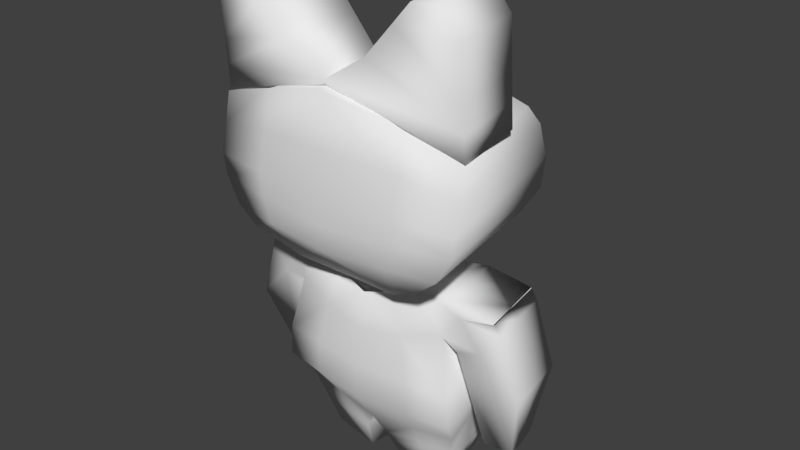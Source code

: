 # Source: Rover.blend  (saved by Blender 2.79.0; exported with 4.5.12 LTS)
import bpy
from mathutils import Matrix  # noqa: F401  (used for matrix-valued properties, if any)

bpy.ops.wm.read_factory_settings(use_empty=True)
scene = bpy.context.scene
scene.name = 'Scene'

# ---- collections
col_collection_1 = bpy.data.collections.new('Collection 1'); scene.collection.children.link(col_collection_1)

# ---- world
world_world = bpy.data.worlds.new('World'); scene.world = world_world
world_world.color = (0.05088, 0.05088, 0.05088)
world_world.use_sun_shadow = False
world_world.sun_shadow_jitter_overblur = 0.0
world_world.cycles.sampling_method = 'MANUAL'

# ---- meshes
me_catmesh = bpy.data.meshes.new('CatMesh')
me_catmesh.from_pydata([(0.3464, 0.3573, 1.074), (0.4842, 0.7836, 1.029), (0.2692, 0.3438, 0.4956), (0.3788, 0.8095, 0.5797), (0.0, 0.2221, 0.5479), (0.0, 0.9044, 0.635), (0.0, 0.2219, 0.9562), (0.0, 0.9283, 1.114), (0.3492, 0.5738, 0.4104), (0.479, 0.5835, 1.078), (0.0, 0.578, 1.143), (0.0, 0.5782, 0.3721), (0.298, 0.3791, 0.4637), (0.4159, 0.4138, 1.078), (0.0, 0.4071, 1.134), (0.0, 0.3496, 0.4254), (0.3351, 0.4582, 0.4088), (0.4696, 0.506, 1.074), (0.0, 0.4926, 1.139), (0.0, 0.4434, 0.3676), (0.2046, 0.8614, 0.5855), (0.1986, 0.2661, 1.015), (0.1227, 0.2676, 0.5219), (0.2746, 0.8558, 1.045), (0.2718, 0.5808, 1.11), (0.1604, 0.5724, 0.3404), (0.1361, 0.3607, 0.3986), (0.2391, 0.4105, 1.106), (0.1523, 0.4459, 0.3396), (0.2665, 0.4993, 1.106), (0.3679, 0.7199, 0.4864), (0.4816, 0.6836, 1.053), (0.0, 0.7519, 1.142), (0.0, 0.7725, 0.4585), (0.2732, 0.7183, 1.077), (0.1781, 0.7502, 0.4321), (0.0, 0.9309, 1.08), (0.311, 1.231, 1.073), (0.0, 0.9318, 0.8212), (0.2838, 1.248, 0.8078), (0.4738, 0.7901, 1.028), (0.4057, 1.236, 1.063), (0.4467, 0.8073, 0.7626), (0.3786, 1.253, 0.7985), (0.2505, 1.161, 1.075), (0.2234, 1.179, 0.8095), (0.4407, 1.161, 0.7862), (0.4679, 1.144, 1.051), (0.1228, 1.063, 0.8123), (0.4437, 0.9838, 0.7744), (0.4708, 0.9667, 1.039), (0.1499, 1.046, 1.077), (0.02804, 0.9659, 0.8227), (0.4452, 0.8956, 0.7685), (0.4723, 0.8784, 1.034), (0.0, 0.9487, 1.089), (0.1625, 0.2137, 0.907), (0.1604, 0.2593, 0.8929), (0.123, 0.2137, 0.6429), (0.1209, 0.2594, 0.6289), (0.0, 0.1647, 0.6635), (0.0, 0.2196, 0.6494), (0.0, 0.1647, 0.9276), (0.0, 0.2196, 0.9135), (0.5702, -0.08147, 0.8417), (0.4822, 0.1936, 0.8633), (0.5308, -0.08145, 0.5776), (0.4427, 0.1936, 0.5993), (0.3744, -0.3655, 0.6292), (0.1876, 0.2363, 0.6634), (0.3949, -0.3632, 0.7668), (0.2222, 0.2363, 0.8944), (0.284, 0.2312, 0.6187), (0.4993, -0.3606, 0.7512), (0.4787, -0.3629, 0.6136), (0.3234, 0.2312, 0.8827), (0.4601, 0.1529, 0.5882), (0.4996, 0.1529, 0.8522), (0.3506, 0.04429, 0.8745), (0.3111, 0.0443, 0.6105), (0.432, 0.06431, 0.8623), (0.3925, 0.06432, 0.5983), (0.4398, 0.1956, 0.5954), (0.4792, 0.1956, 0.8594), (0.3049, 0.09615, 0.8981), (0.2681, 0.09463, 0.6517), (0.3565, 0.1722, 0.8736), (0.317, 0.1722, 0.6096), (0.5505, -0.08146, 0.7096), (0.4625, 0.1936, 0.7313), (0.2024, 0.2363, 0.7624), (0.3858, -0.3725, 0.7061), (0.3037, 0.2312, 0.7507), (0.4902, -0.3699, 0.6904), (0.4799, 0.1529, 0.7202), (0.4595, 0.1956, 0.7274), (0.2748, -0.3007, 0.5444), (0.3206, -0.334, 0.8509), (0.0, -0.09886, 0.9763), (0.0, -0.1008, 0.4355), (0.1571, 0.2254, 0.6348), (0.3499, -0.1085, 0.9288), (0.2783, -0.1185, 0.4503), (0.0, -0.324, 0.5893), (0.0, -0.3573, 0.8958), (0.0, 0.1569, 0.4978), (0.0, 0.165, 0.9247), (0.2218, 0.07846, 0.4587), (0.0, 0.03325, 0.9553), (0.0, 0.03517, 0.4355), (0.287, -0.238, 0.449), (0.0, -0.2449, 0.4977), (0.3585, -0.2281, 0.9275), (0.0, -0.2348, 0.9763), (0.2295, -0.5662, 0.5984), (0.2568, -0.567, 0.7809), (0.04933, -0.5755, 0.6254), (0.07661, -0.5763, 0.8078), (0.05025, -0.4668, 0.8516), (0.2887, -0.4505, 0.8159), (0.2482, -0.4973, 0.545), (0.009745, -0.5136, 0.5806), (0.3, -0.4093, 0.8283), (0.2621, -0.4278, 0.5746), (0.003007, -0.4465, 0.6134), (0.04093, -0.428, 0.867), (0.1929, -0.1037, 0.9523), (0.1167, -0.1096, 0.4426), (0.1264, -0.3123, 0.5666), (0.1723, -0.3456, 0.8731), (0.06056, 0.1912, 0.5661), (0.1122, 0.1952, 0.9115), (0.1615, 0.05891, 0.9354), (0.08846, 0.05684, 0.4468), (0.1257, -0.2414, 0.4731), (0.1972, -0.2314, 0.9516), (0.1394, -0.5708, 0.6119), (0.1667, -0.5716, 0.7944), (0.129, -0.5055, 0.5628), (0.1695, -0.4586, 0.8337), (0.1705, -0.4187, 0.8477), (0.1325, -0.4372, 0.594), (0.2977, -0.3173, 0.6977), (0.3141, -0.1135, 0.6895), (0.0, 0.1609, 0.7112), (0.3227, -0.233, 0.6882), (0.2432, -0.5666, 0.6897), (0.06297, -0.5759, 0.7166), (0.2685, -0.4739, 0.6804), (0.281, -0.4185, 0.7015), (0.1531, -0.5712, 0.7031), (0.08638, 0.1932, 0.7388), (0.05615, -0.5757, 0.671), (0.2583, -0.4856, 0.6127), (0.2716, -0.4232, 0.6381), (0.1463, -0.571, 0.6575), (0.2863, -0.309, 0.621), (0.2962, -0.116, 0.5699), (0.0, 0.1589, 0.6045), (0.2543, 0.08251, 0.5841), (0.3049, -0.2355, 0.5686), (0.2364, -0.5664, 0.6441), (0.07347, 0.1922, 0.6524)], [], [(35, 20, 3, 30), (30, 3, 1, 31), (22, 2, 0, 21), (20, 5, 7, 23), (34, 23, 7, 32), (29, 24, 10, 18), (16, 8, 9, 17), (28, 25, 8, 16), (22, 26, 12, 2), (2, 12, 13, 0), (21, 27, 14, 6), (26, 28, 16, 12), (12, 16, 17, 13), (27, 29, 18, 14), (13, 17, 29, 27), (15, 19, 28, 26), (0, 13, 27, 21), (4, 15, 26, 22), (19, 11, 25, 28), (17, 9, 24, 29), (31, 1, 23, 34), (3, 20, 23, 1), (4, 22, 21, 6), (33, 5, 20, 35), (11, 33, 35, 25), (9, 31, 34, 24), (24, 34, 32, 10), (8, 30, 31, 9), (25, 35, 30, 8), (44, 37, 39, 45), (45, 39, 43, 46), (46, 43, 41, 47), (47, 41, 37, 44), (38, 42, 40, 36), (43, 39, 37, 41), (50, 47, 44, 51), (49, 46, 47, 50), (48, 45, 46, 49), (51, 44, 45, 48), (55, 51, 48, 52), (52, 48, 49, 53), (53, 49, 50, 54), (54, 50, 51, 55), (40, 54, 55, 36), (42, 53, 54, 40), (38, 52, 53, 42), (36, 55, 52, 38), (60, 61, 59, 58), (58, 59, 57, 56), (60, 58, 56, 62), (59, 61, 63, 57), (56, 57, 63, 62), (63, 61, 60, 62), (87, 72, 67, 82), (95, 89, 65, 83), (93, 88, 64, 73), (92, 90, 71, 75), (86, 75, 71, 84), (83, 65, 75, 86), (89, 92, 75, 65), (91, 93, 73, 70), (85, 69, 72, 87), (68, 79, 81, 74), (64, 77, 80, 73), (73, 80, 78, 70), (88, 94, 77, 64), (74, 81, 76, 66), (79, 85, 87, 81), (77, 83, 86, 80), (80, 86, 84, 78), (94, 95, 83, 77), (81, 87, 82, 76), (76, 82, 95, 94), (66, 76, 94, 88), (68, 74, 93, 91), (67, 72, 92, 89), (72, 69, 90, 92), (74, 66, 88, 93), (82, 67, 89, 95), (126, 132, 108, 98), (135, 126, 98, 113), (130, 133, 109, 105), (145, 143, 101, 112), (133, 127, 99, 109), (134, 128, 103, 111), (132, 131, 106, 108), (151, 144, 106, 131), (139, 118, 117, 137), (143, 85, 84, 101), (127, 134, 111, 99), (142, 145, 112, 97), (129, 135, 113, 104), (150, 137, 117, 147), (148, 119, 115, 146), (138, 120, 114, 136), (141, 123, 120, 138), (149, 122, 119, 148), (140, 125, 118, 139), (129, 104, 125, 140), (142, 97, 122, 149), (128, 96, 123, 141), (118, 125, 104, 103, 124, 121, 116, 152, 147, 117), (70, 78, 84, 85, 79, 68), (103, 128, 141, 124), (97, 129, 140, 122), (122, 140, 139, 119), (124, 141, 138, 121), (121, 138, 136, 116), (146, 115, 137, 150), (97, 112, 135, 129), (102, 110, 134, 127), (119, 139, 137, 115), (90, 151, 131, 71), (84, 71, 131, 132), (110, 96, 128, 134), (107, 102, 127, 133), (100, 107, 133, 130), (112, 101, 126, 135), (101, 84, 132, 126), (69, 162, 151, 90), (161, 146, 150, 155), (156, 142, 149, 154), (154, 149, 148, 153), (153, 148, 146, 161), (155, 150, 147, 152), (156, 160, 145, 142), (157, 159, 85, 143), (162, 158, 144, 151), (160, 157, 143, 145), (110, 102, 157, 160), (130, 105, 158, 162), (102, 107, 159, 157), (96, 110, 160, 156), (136, 155, 152, 116), (120, 153, 161, 114), (123, 154, 153, 120), (96, 156, 154, 123), (100, 69, 159, 107), (114, 161, 155, 136), (100, 130, 162, 69), (85, 159, 69)])
me_catmesh.polygons.foreach_set('use_smooth', [True] * 141)
_uv = me_catmesh.uv_layers.new(name='UVMap')
_uv.uv.foreach_set('vector', [0.7869, 0.4535, 0.7766, 0.3981, 0.6796, 0.4246, 0.6899, 0.4661, 0.3062, 0.3112, 0.2679, 0.2605, 0.3016, 0.01723, 0.349, 0.008854, 0.5828, 0.4287, 0.6524, 0.427, 0.6468, 0.6998, 0.5828, 0.6617, 0.1322, 0.3812, 0.03941, 0.3819, 0.0004773, 0.6353, 0.1323, 0.6227, 0.3666, 0.4657, 0.3659, 0.4014, 0.4943, 0.3675, 0.4943, 0.4499, 0.3697, 0.568, 0.3672, 0.5299, 0.4943, 0.5312, 0.4943, 0.5712, 0.4362, 0.3666, 0.3804, 0.3666, 0.3965, 0.0004773, 0.4325, 0.004548, 0.7995, 0.6027, 0.7977, 0.5451, 0.7009, 0.5438, 0.7045, 0.5996, 0.5828, 0.4287, 0.595, 0.3676, 0.6786, 0.3675, 0.6524, 0.427, 0.6524, 0.427, 0.6786, 0.3675, 0.6786, 0.7065, 0.6468, 0.6998, 0.4014, 0.677, 0.3825, 0.6095, 0.4943, 0.6111, 0.4943, 0.6976, 0.8083, 0.6387, 0.7995, 0.6027, 0.7045, 0.5996, 0.7256, 0.6372, 0.4756, 0.3413, 0.4362, 0.3666, 0.4325, 0.004548, 0.4756, 0.005558, 0.3825, 0.6095, 0.3697, 0.568, 0.4943, 0.5712, 0.4943, 0.6111, 0.2999, 0.608, 0.2748, 0.5649, 0.3697, 0.568, 0.3825, 0.6095, 0.8682, 0.6403, 0.8682, 0.6058, 0.7995, 0.6027, 0.8083, 0.6387, 0.3324, 0.6344, 0.2999, 0.608, 0.3825, 0.6095, 0.4014, 0.677, 0.5243, 0.4319, 0.5337, 0.3713, 0.595, 0.3676, 0.5828, 0.4287, 0.8682, 0.6058, 0.8682, 0.5464, 0.7977, 0.5451, 0.7995, 0.6027, 0.2748, 0.5649, 0.2704, 0.5287, 0.3672, 0.5299, 0.3697, 0.568, 0.2692, 0.4819, 0.2679, 0.4351, 0.3659, 0.4014, 0.3666, 0.4657, 0.2302, 0.3824, 0.1322, 0.3812, 0.1323, 0.6227, 0.2302, 0.6302, 0.5243, 0.4319, 0.5828, 0.4287, 0.5828, 0.6617, 0.4952, 0.6205, 0.8682, 0.4389, 0.8682, 0.3675, 0.7766, 0.3981, 0.7869, 0.4535, 0.8682, 0.5464, 0.8682, 0.4389, 0.7869, 0.4535, 0.7977, 0.5451, 0.2704, 0.5287, 0.2692, 0.4819, 0.3666, 0.4657, 0.3672, 0.5299, 0.3672, 0.5299, 0.3666, 0.4657, 0.4943, 0.4499, 0.4943, 0.5312, 0.3804, 0.3666, 0.3062, 0.3112, 0.349, 0.008854, 0.3965, 0.0004773, 0.7977, 0.5451, 0.7869, 0.4535, 0.6899, 0.4661, 0.7009, 0.5438, 0.4269, 0.7034, 0.3946, 0.7063, 0.3946, 0.8304, 0.4269, 0.8275, 0.7325, 0.7108, 0.6936, 0.7293, 0.6796, 0.7714, 0.713, 0.8109, 0.9995, 0.807, 0.9966, 0.8501, 0.8725, 0.8503, 0.8754, 0.8072, 0.7146, 0.1841, 0.6818, 0.144, 0.6966, 0.1022, 0.7357, 0.08439, 0.4993, 0.918, 0.4952, 0.7075, 0.6197, 0.7086, 0.6197, 0.9314, 0.6652, 0.7076, 0.6207, 0.7075, 0.6207, 0.832, 0.6652, 0.8322, 0.7936, 0.209, 0.7146, 0.1841, 0.7357, 0.08439, 0.8008, 0.0547, 0.9995, 0.7239, 0.9995, 0.807, 0.8754, 0.8072, 0.8754, 0.7241, 0.797, 0.6801, 0.7325, 0.7108, 0.713, 0.8109, 0.7924, 0.8345, 0.4807, 0.6986, 0.4269, 0.7034, 0.4269, 0.8275, 0.4807, 0.8227, 0.2507, 0.9346, 0.2507, 0.8644, 0.1262, 0.8677, 0.1277, 0.9122, 0.8527, 0.6496, 0.797, 0.6801, 0.7924, 0.8345, 0.832, 0.8462, 0.9995, 0.6826, 0.9995, 0.7239, 0.8754, 0.7241, 0.8754, 0.6828, 0.833, 0.2214, 0.7936, 0.209, 0.8008, 0.0547, 0.8643, 0.0004773, 0.8723, 0.2339, 0.833, 0.2214, 0.8643, 0.0004773, 0.8723, 0.002846, 0.9995, 0.6412, 0.9995, 0.6826, 0.8754, 0.6828, 0.8754, 0.6415, 0.8715, 0.6412, 0.8527, 0.6496, 0.832, 0.8462, 0.8715, 0.858, 0.4987, 0.9374, 0.4952, 0.9459, 0.6197, 0.9483, 0.6197, 0.9324, 0.6445, 0.8331, 0.6207, 0.8426, 0.6243, 0.902, 0.6445, 0.895, 0.864, 0.3582, 0.8426, 0.3648, 0.8426, 0.2414, 0.864, 0.2348, 0.8915, 0.1465, 0.9498, 0.1455, 0.9498, 0.2703, 0.8733, 0.2686, 0.0004773, 0.867, 0.002825, 0.9242, 0.1252, 0.9399, 0.1252, 0.8644, 0.2557, 0.5914, 0.235, 0.5967, 0.2312, 0.5195, 0.2557, 0.5121, 0.2568, 0.5046, 0.2568, 0.3812, 0.2312, 0.3878, 0.2312, 0.5112, 0.9304, 0.379, 0.937, 0.3481, 0.8713, 0.3869, 0.8724, 0.3856, 0.1529, 0.6385, 0.1549, 0.6374, 0.2173, 0.6362, 0.2153, 0.6374, 0.3349, 0.6986, 0.332, 0.8337, 0.2704, 0.8364, 0.3067, 0.7042, 0.1543, 0.7122, 0.1536, 0.7598, 0.216, 0.7586, 0.2167, 0.711, 0.1004, 0.03045, 0.1158, 0.002879, 0.1631, 0.0004773, 0.1245, 0.06599, 0.4775, 0.8329, 0.4769, 0.8314, 0.4775, 0.9076, 0.4541, 0.8864, 0.1549, 0.6374, 0.1543, 0.7122, 0.2167, 0.711, 0.2173, 0.6362, 0.8979, 0.2822, 0.8979, 0.3315, 0.8692, 0.3315, 0.8692, 0.2822, 0.963, 0.4069, 0.9793, 0.3325, 0.937, 0.3481, 0.9304, 0.379, 0.9793, 0.627, 0.9508, 0.4353, 0.9116, 0.4376, 0.9323, 0.6403, 0.0004773, 0.149, 0.03348, 0.03948, 0.06509, 0.08087, 0.03362, 0.2795, 0.03362, 0.2795, 0.06509, 0.08087, 0.1031, 0.09023, 0.08241, 0.2807, 0.332, 0.8337, 0.332, 0.9433, 0.2704, 0.9461, 0.2704, 0.8364, 0.9323, 0.6403, 0.9116, 0.4376, 0.8692, 0.4075, 0.8701, 0.5219, 0.9508, 0.4353, 0.963, 0.4069, 0.9304, 0.379, 0.9116, 0.4376, 0.03348, 0.03948, 0.043, 0.0195, 0.1004, 0.03045, 0.06509, 0.08087, 0.06509, 0.08087, 0.1004, 0.03045, 0.1245, 0.06599, 0.1031, 0.09023, 0.332, 0.9433, 0.3296, 0.9634, 0.2679, 0.9662, 0.2704, 0.9461, 0.9116, 0.4376, 0.9304, 0.379, 0.8724, 0.3856, 0.8692, 0.4075, 0.3937, 0.9405, 0.3912, 0.9606, 0.3296, 0.9634, 0.332, 0.9433, 0.3937, 0.8309, 0.3937, 0.9405, 0.332, 0.9433, 0.332, 0.8337, 0.9342, 0.2822, 0.9342, 0.3315, 0.8979, 0.3315, 0.8979, 0.2822, 0.09251, 0.6386, 0.09192, 0.7133, 0.1543, 0.7122, 0.1549, 0.6374, 0.09192, 0.7133, 0.1068, 0.7607, 0.1536, 0.7598, 0.1543, 0.7122, 0.371, 0.7002, 0.3937, 0.8309, 0.332, 0.8337, 0.3349, 0.6986, 0.09052, 0.6397, 0.09251, 0.6386, 0.1549, 0.6374, 0.1529, 0.6385, 0.1768, 0.1594, 0.1915, 0.0834, 0.267, 0.09539, 0.267, 0.1571, 0.1748, 0.2191, 0.1768, 0.1594, 0.267, 0.1571, 0.267, 0.2207, 0.2608, 0.8457, 0.2608, 0.7816, 0.2182, 0.7801, 0.2298, 0.8358, 0.5787, 0.1602, 0.5999, 0.2119, 0.4977, 0.2575, 0.4766, 0.2058, 0.6882, 0.9036, 0.7663, 0.915, 0.7608, 0.8605, 0.6973, 0.862, 0.2182, 0.7124, 0.2614, 0.7191, 0.2623, 0.7792, 0.2201, 0.7723, 0.1915, 0.0834, 0.2145, 0.01971, 0.267, 0.03383, 0.267, 0.09539, 0.1357, 0.8122, 0.1177, 0.8505, 0.2166, 0.8634, 0.2173, 0.8106, 0.1878, 0.3253, 0.2435, 0.3291, 0.2312, 0.3802, 0.1891, 0.3781, 0.5999, 0.2119, 0.654, 0.2947, 0.5481, 0.3401, 0.4977, 0.2575, 0.7663, 0.915, 0.8279, 0.9177, 0.8282, 0.8589, 0.7608, 0.8605, 0.5594, 0.1256, 0.5787, 0.1602, 0.4766, 0.2058, 0.4903, 0.1463, 0.1865, 0.2725, 0.1748, 0.2191, 0.267, 0.2207, 0.267, 0.2779, 0.8722, 0.9015, 0.9153, 0.9015, 0.9153, 0.9441, 0.8722, 0.9441, 0.5383, 0.0551, 0.4843, 0.08979, 0.4782, 0.03327, 0.5175, 0.01688, 0.7739, 0.2922, 0.773, 0.348, 0.8046, 0.3377, 0.8046, 0.2955, 0.7421, 0.2955, 0.7408, 0.3562, 0.773, 0.348, 0.7739, 0.2922, 0.5393, 0.08276, 0.4864, 0.1098, 0.4843, 0.08979, 0.5383, 0.0551, 0.1873, 0.3066, 0.2479, 0.311, 0.2435, 0.3291, 0.1878, 0.3253, 0.1865, 0.2725, 0.267, 0.2779, 0.2479, 0.311, 0.1873, 0.3066, 0.5594, 0.1256, 0.4903, 0.1463, 0.4864, 0.1098, 0.5393, 0.08276, 0.6837, 0.2957, 0.6818, 0.3652, 0.7408, 0.3562, 0.7421, 0.2955, 0.9352, 0.1296, 0.954, 0.1348, 0.9883, 0.1446, 0.9883, 0.0004773, 0.9326, 0.01786, 0.8997, 0.006037, 0.8733, 0.02996, 0.8755, 0.05116, 0.8777, 0.07236, 0.8821, 0.1148, 0.5212, 0.1185, 0.5489, 0.3135, 0.5481, 0.3401, 0.654, 0.2947, 0.6626, 0.2656, 0.5801, 0.09248, 0.6861, 0.2364, 0.6837, 0.2957, 0.7421, 0.2955, 0.7433, 0.2348, 0.1171, 0.267, 0.1865, 0.2725, 0.1873, 0.3066, 0.1268, 0.3022, 0.1268, 0.3022, 0.1873, 0.3066, 0.1878, 0.3253, 0.132, 0.3215, 0.7433, 0.2348, 0.7421, 0.2955, 0.7739, 0.2922, 0.7748, 0.2363, 0.7748, 0.2363, 0.7739, 0.2922, 0.8046, 0.2955, 0.8046, 0.2533, 0.8722, 0.8589, 0.9153, 0.8589, 0.9153, 0.9015, 0.8722, 0.9015, 0.1171, 0.267, 0.09943, 0.2175, 0.1748, 0.2191, 0.1865, 0.2725, 0.7722, 0.9904, 0.8282, 0.9931, 0.8279, 0.9177, 0.7663, 0.915, 0.132, 0.3215, 0.1878, 0.3253, 0.1891, 0.3781, 0.147, 0.3759, 0.1536, 0.7598, 0.1357, 0.8122, 0.2173, 0.8106, 0.216, 0.7586, 0.1245, 0.06599, 0.1631, 0.0004773, 0.2145, 0.01971, 0.1915, 0.0834, 0.2192, 0.6362, 0.2623, 0.649, 0.2614, 0.7191, 0.2182, 0.7124, 0.6796, 0.9662, 0.7722, 0.9904, 0.7663, 0.915, 0.6882, 0.9036, 0.09175, 0.7731, 0.01403, 0.7325, 0.0004773, 0.7936, 0.05405, 0.8137, 0.09943, 0.2175, 0.1035, 0.1617, 0.1768, 0.1594, 0.1748, 0.2191, 0.1035, 0.1617, 0.1245, 0.06599, 0.1915, 0.0834, 0.1768, 0.1594, 0.1068, 0.7607, 0.09485, 0.8129, 0.1357, 0.8122, 0.1536, 0.7598, 0.8507, 0.8589, 0.8722, 0.8589, 0.8722, 0.9015, 0.8507, 0.9015, 0.5939, 0.1153, 0.5594, 0.1256, 0.5393, 0.08276, 0.5658, 0.06926, 0.5658, 0.06926, 0.5393, 0.08276, 0.5383, 0.0551, 0.5654, 0.03776, 0.5654, 0.03776, 0.5383, 0.0551, 0.5175, 0.01688, 0.5372, 0.008676, 0.8507, 0.9015, 0.8722, 0.9015, 0.8722, 0.9441, 0.8507, 0.9441, 0.5939, 0.1153, 0.6298, 0.1374, 0.5787, 0.1602, 0.5594, 0.1256, 0.6509, 0.1891, 0.6809, 0.2772, 0.654, 0.2947, 0.5999, 0.2119, 0.09485, 0.8129, 0.06822, 0.8441, 0.1177, 0.8505, 0.1357, 0.8122, 0.6298, 0.1374, 0.6509, 0.1891, 0.5999, 0.2119, 0.5787, 0.1602, 0.4513, 0.8314, 0.4531, 0.8872, 0.3973, 0.8908, 0.3955, 0.8349, 0.05405, 0.8137, 0.01876, 0.8376, 0.06822, 0.8441, 0.09485, 0.8129, 0.4531, 0.8872, 0.4531, 0.9793, 0.3946, 0.9837, 0.3973, 0.8908, 0.6284, 0.105, 0.6809, 0.1146, 0.6298, 0.1374, 0.5939, 0.1153, 0.8291, 0.9015, 0.8507, 0.9015, 0.8507, 0.9441, 0.8291, 0.9441, 0.5924, 0.02041, 0.5654, 0.03776, 0.5372, 0.008676, 0.5569, 0.0004773, 0.5923, 0.05575, 0.5658, 0.06926, 0.5654, 0.03776, 0.5924, 0.02041, 0.6284, 0.105, 0.5939, 0.1153, 0.5658, 0.06926, 0.5923, 0.05575, 0.8417, 0.342, 0.8371, 0.3555, 0.8056, 0.281, 0.8417, 0.2348, 0.8291, 0.8589, 0.8507, 0.8589, 0.8507, 0.9015, 0.8291, 0.9015, 0.09175, 0.7731, 0.05405, 0.8137, 0.09485, 0.8129, 0.1068, 0.7607, 0.654, 0.2947, 0.6809, 0.2772, 0.6747, 0.3579])
me_catmesh.materials.append(None)
me_catmesh.use_remesh_preserve_volume = False
me_catmesh.use_remesh_preserve_attributes = False
me_catmesh.use_mirror_vertex_groups = False
me_catmesh.update()
arm_armature = bpy.data.armatures.new('Armature')  # bones are not reproduced

# ---- objects
ob_bones = bpy.data.objects.new('Bones', arm_armature)
ob_mesh = bpy.data.objects.new('Mesh', me_catmesh)

# ---- transforms, parenting, visibility, modifiers, constraints
ob_bones.location = (0.005636, 0.0986, 0.2465)
ob_bones.show_in_front = True
ob_bones.lineart.crease_threshold = 0.0
ob_mesh.parent = ob_bones
ob_mesh.matrix_parent_inverse = Matrix(((1.0, 0.0, 0.0, -0.002493), (0.0, 1.0, 0.0, 0.7121), (0.0, 0.0, 1.0, 0.2762), (0.0, 0.0, 0.0, 1.0)))
ob_mesh.location = (0.0, 0.0, 0.0)
ob_mesh.rotation_euler = (1.571, -0.0, 0.0)
ob_mesh.lineart.crease_threshold = 0.0
_vg = ob_mesh.vertex_groups.new(name='Hips')
for _i, _w in zip([96, 98, 99, 103, 104, 108, 109, 111, 113, 117, 118, 121, 124, 125, 126, 127, 128, 129, 134, 135, 139, 140, 141], [0.003491, 0.07163, 0.06425, 0.5285, 0.4598, 0.0123, 0.003413, 0.2104, 0.17, 0.0166, 0.1824, 0.06426, 0.1419, 0.3045, 0.006817, 0.02816, 0.1078, 0.06467, 0.0698, 0.04071, 0.02102, 0.04803, 0.01598]): _vg.add([_i], _w, 'REPLACE')
_vg = ob_mesh.vertex_groups.new(name='Spine')
for _i, _w in zip([71, 84, 96, 97, 98, 99, 100, 101, 102, 103, 104, 105, 106, 107, 108, 109, 110, 111, 112, 113, 118, 123, 124, 125, 126, 127, 128, 129, 130, 131, 132, 133, 134, 135, 142, 143, 145, 151, 156, 157, 158, 159, 160, 162], [0.01061, 0.03351, 0.1185, 0.03396, 0.523, 0.6513, 0.06901, 0.1556, 0.4793, 0.1019, 0.114, 0.4967, 0.1759, 0.3898, 0.4496, 0.6282, 0.2952, 0.4766, 0.09565, 0.4265, 0.01189, 0.001491, 0.008027, 0.05441, 0.3598, 0.6328, 0.1334, 0.05161, 0.3202, 0.08723, 0.1722, 0.6021, 0.4783, 0.1764, 0.003549, 0.1218, 0.06223, 0.02961, 0.05923, 0.3532, 0.3348, 0.1666, 0.1639, 0.1435]): _vg.add([_i], _w, 'REPLACE')
_vg = ob_mesh.vertex_groups.new(name='Chest')
for _i, _w in zip([69, 71, 90, 98, 99, 100, 105, 106, 107, 108, 109, 130, 131, 132, 133, 144, 151, 158, 162], [0.01494, 0.03732, 0.01879, 0.04981, 0.001127, 0.07293, 0.1231, 0.3381, 0.01762, 0.1161, 0.05997, 0.1719, 0.138, 0.05486, 0.05627, 0.9999, 0.301, 0.3165, 0.3161]): _vg.add([_i], _w, 'REPLACE')
_vg = ob_mesh.vertex_groups.new(name='Neck')
for _i, _w in zip([56, 57, 58, 59, 60, 61, 62, 63], [0.3025, 0.3312, 0.4075, 0.5029, 0.9443, 0.9096, 0.3542, 0.407]): _vg.add([_i], _w, 'REPLACE')
_vg = ob_mesh.vertex_groups.new(name='Head')
for _i, _w in zip([0, 1, 2, 3, 4, 5, 6, 7, 8, 9, 10, 11, 12, 13, 14, 15, 16, 17, 18, 19, 20, 21, 22, 23, 24, 25, 26, 27, 28, 29, 30, 31, 32, 33, 34, 35, 36, 37, 38, 39, 40, 41, 42, 43, 44, 45, 46, 47, 48, 49, 50, 51, 52, 53, 54, 55, 56, 57, 58, 59, 60, 61, 62, 63], [1.0, 1.0, 1.0, 1.0, 1.0, 1.0, 1.0, 1.0, 1.0, 1.0, 1.0, 1.0, 1.0, 1.0, 1.0, 1.0, 1.0, 1.0, 1.0, 1.0, 1.0, 1.0, 1.0, 1.0, 1.0, 1.0, 1.0, 1.0, 1.0, 1.0, 1.0, 1.0, 1.0, 1.0, 1.0, 1.0, 1.0, 1.0, 1.0, 1.0, 1.0, 1.0, 1.0, 1.0, 1.0, 1.0, 1.0, 1.0, 1.0, 1.0, 1.0, 1.0, 1.0, 1.0, 1.0, 1.0, 0.6975, 0.6688, 0.5925, 0.4971, 0.05569, 0.09036, 0.6458, 0.593]): _vg.add([_i], _w, 'REPLACE')
_vg = ob_mesh.vertex_groups.new(name='Shoulder.R')
for _i, _w in zip([2, 4, 6, 8, 12, 15, 16, 19, 21, 22, 26, 28, 56, 57, 58, 59, 60, 61, 62, 63, 64, 65, 66, 67, 68, 69, 70, 71, 72, 73, 74, 75, 76, 77, 78, 79, 80, 81, 82, 83, 84, 85, 86, 87, 88, 89, 90, 91, 92, 93, 94, 95, 96, 97, 98, 99, 100, 101, 102, 103, 104, 105, 106, 107, 108, 109, 110, 111, 112, 113, 114, 115, 116, 117, 118, 119, 120, 121, 122, 123, 124, 125, 126, 127, 128, 129, 130, 131, 132, 133, 134, 135, 136, 137, 138, 139, 140, 141, 142, 143, 144, 145, 146, 147, 148, 149, 151, 152, 153, 154, 155, 156, 157, 158, 159, 160, 161, 162], [0.0, 0.0, 0.0, 0.0, 0.0, 0.0, 0.0, 0.0, 0.0, 0.0, 0.0, 0.0, 0.0, 0.0, 0.0, 0.0, 0.0, 0.0, 0.0, 0.0, 0.0, 0.5519, 0.0, 0.562, 0.0, 0.0, 0.0, 0.0, 0.9159, 0.0, 0.0, 0.8326, 0.4379, 0.4586, 0.0, 0.09926, 0.1595, 0.205, 0.5564, 0.5511, 0.0, 0.0, 0.7416, 0.8355, 0.0, 0.5893, 0.0, 0.0, 0.9102, 0.0, 0.4966, 0.5836, 0.0, 0.0, 0.0, 0.0, 0.0, 0.0, 0.0, 0.0, 0.0, 0.0, 0.03683, 0.0, 0.0, 0.0, 0.0, 0.0, 0.0, 0.0, 0.0, 0.0, 0.0, 0.0, 0.0, 0.0, 0.0, 0.0, 0.0, 0.0, 0.0, 0.0, 0.0, 0.0, 0.0, 0.0, 0.0, 0.0, 0.0, 0.0, 0.0, 0.0, 0.0, 0.0, 0.0, 0.0, 0.0, 0.0, 0.0, 0.0, 0.0, 0.0, 0.0, 0.0, 0.0, 0.0, 0.0, 0.0, 0.0, 0.0, 0.0, 0.0, 0.0, 0.0, 0.0, 0.0, 0.0, 0.0]): _vg.add([_i], _w, 'REPLACE')
_vg = ob_mesh.vertex_groups.new(name='Arm.R')
for _i, _w in zip([4, 22, 56, 57, 58, 59, 60, 64, 65, 66, 67, 68, 69, 71, 72, 73, 74, 75, 76, 77, 78, 79, 80, 81, 82, 83, 84, 85, 86, 87, 88, 89, 90, 92, 94, 95, 100, 101, 102, 107, 110, 112, 126, 127, 131, 132, 133, 135, 143, 145, 151, 157, 159, 160], [0.0, 0.0, 0.0, 0.0, 0.0, 0.0, 0.0, 0.821, 0.2378, 0.6797, 0.403, 0.01656, 0.0, 0.0, 0.04619, 0.03299, 0.08269, 0.05195, 0.4615, 0.3318, 0.6843, 0.4814, 0.8027, 0.7129, 0.3837, 0.2371, 0.007156, 0.0, 0.02692, 0.01547, 0.8761, 0.2803, 0.0, 0.0, 0.3348, 0.2914, 0.0, 0.0, 0.0, 0.0, 0.0, 0.01014, 0.0, 0.0, 0.002295, 0.0, 0.0, 0.0, 0.0, 0.0, 0.0, 0.0, 0.0, 0.0]): _vg.add([_i], _w, 'REPLACE')
_vg = ob_mesh.vertex_groups.new(name='Hand.R')
for _i, _w in zip([64, 66, 68, 70, 73, 74, 78, 79, 81, 88, 91, 93], [0.1182, 0.2018, 0.9659, 0.973, 0.9576, 0.9324, 0.02737, 0.07642, 0.05048, 0.07843, 0.9814, 0.9778]): _vg.add([_i], _w, 'REPLACE')
_vg = ob_mesh.vertex_groups.new(name='Shoulder.L')
_vg = ob_mesh.vertex_groups.new(name='Arm.L')
_vg = ob_mesh.vertex_groups.new(name='Hand.L')
_vg = ob_mesh.vertex_groups.new(name='Leg.R')
for _i, _w in zip([4, 6, 56, 58, 60, 61, 62, 63, 64, 65, 66, 68, 69, 70, 71, 72, 74, 75, 76, 77, 78, 79, 80, 81, 83, 84, 85, 86, 87, 88, 89, 94, 95, 96, 97, 98, 99, 100, 101, 102, 103, 104, 105, 106, 107, 108, 109, 110, 111, 112, 113, 114, 115, 116, 117, 118, 119, 120, 121, 122, 123, 124, 125, 126, 127, 128, 129, 130, 131, 132, 133, 134, 135, 137, 138, 139, 140, 141, 142, 143, 144, 145, 146, 147, 148, 149, 150, 151, 152, 153, 154, 155, 156, 157, 158, 159, 160, 161, 162], [0.0, 0.0, 0.0, 0.0, 0.0, 0.0, 0.0, 0.0, 0.0, 0.0, 0.0, 0.0, 0.0, 0.0, 0.0, 0.0, 0.0, 0.0, 0.0, 0.0, 0.0, 0.0, 0.0, 0.0, 0.0, 0.0, 0.0, 0.0, 0.0, 0.0, 0.0, 0.0, 0.0, 0.01391, 0.0, 0.0, 0.0, 0.0, 0.0, 0.0, 0.0, 0.0, 0.0, 0.0, 0.0, 0.0, 0.0, 0.0, 0.0, 0.0, 0.0, 0.09801, 0.502, 0.1166, 0.502, 0.571, 0.8428, 0.2291, 0.1107, 0.7935, 0.4967, 0.00761, 0.2201, 0.0, 0.0, 0.0, 0.0, 0.0, 0.0, 0.0, 0.0, 0.0, 0.0, 0.485, 0.02035, 0.8098, 0.6579, 0.5406, 0.0, 0.0, 0.0, 0.0, 0.1882, 0.4193, 0.7401, 0.3167, 0.06355, 0.0, 0.184, 0.3351, 0.3986, 0.005255, 0.0, 0.0, 0.0, 0.0, 0.0, 0.1194, 0.0]): _vg.add([_i], _w, 'REPLACE')
_vg = ob_mesh.vertex_groups.new(name='Foot.R')
for _i, _w in zip([66, 68, 70, 73, 74, 88, 91, 93, 96, 97, 99, 102, 103, 104, 109, 110, 111, 112, 113, 114, 115, 116, 117, 118, 119, 120, 121, 122, 123, 124, 125, 127, 128, 129, 133, 134, 136, 137, 138, 139, 140, 141, 142, 143, 145, 146, 147, 148, 149, 150, 152, 153, 154, 155, 156, 157, 160, 161], [0.0, 0.0, 0.0, 0.0, 0.0, 0.0, 0.0, 0.0, 0.0, 0.0, 0.0, 0.0, 0.04017, 0.06644, 0.0, 0.0, 0.0, 0.0, 0.004131, 0.8976, 0.4916, 0.8556, 0.457, 0.1666, 0.1141, 0.7555, 0.8072, 0.06513, 0.2665, 0.6499, 0.1215, 0.0, 0.0, 0.01675, 0.0, 0.0, 0.9778, 0.5064, 0.9604, 0.1172, 0.06921, 0.3086, 0.0, 0.0, 0.0, 0.8089, 0.5625, 0.2497, 0.08777, 0.9347, 0.8003, 0.6379, 0.1731, 0.9709, 0.0, 0.0, 0.0, 0.8774]): _vg.add([_i], _w, 'REPLACE')
_vg = ob_mesh.vertex_groups.new(name='Leg.L')
_vg = ob_mesh.vertex_groups.new(name='Foot.L')
_vg = ob_mesh.vertex_groups.new(name='LegIK.R')
for _i, _w in zip([4, 22, 58, 59, 60, 61, 62, 64, 65, 67, 69, 72, 76, 77, 78, 79, 80, 81, 82, 83, 84, 85, 86, 87, 88, 90, 92, 98, 100, 101, 105, 106, 107, 108, 112, 126, 130, 131, 132, 133, 143, 144, 151, 158, 159, 162], [0.0, 0.0, 0.0, 0.0, 0.0, 0.0, 0.0, 0.0, 0.0, 0.0, 0.0, 0.0, 0.0, 0.0, 0.0, 0.0, 0.0, 0.0, 0.0, 0.0, 0.0, 0.0, 0.0, 0.0, 0.0, 0.0, 0.0, 0.0, 0.0, 0.0, 0.0, 0.0, 0.0, 0.0, 0.0, 0.0, 0.0, 0.0, 0.0, 0.0, 0.0, 0.0, 0.0, 0.0, 0.0, 0.0]): _vg.add([_i], _w, 'REPLACE')
_m = ob_mesh.modifiers.new('Mirror', 'MIRROR')
_m.use_clip = True
_m = ob_mesh.modifiers.new('Armature', 'ARMATURE')
_m.object = ob_bones

# ---- collection membership
col_collection_1.objects.link(ob_bones)
col_collection_1.objects.link(ob_mesh)

# ---- scene / render settings (as saved in the file)
scene.frame_start = 1; scene.frame_end = 1; scene.frame_set(1)
scene.render.engine = 'BLENDER_EEVEE_NEXT'
scene.render.resolution_percentage = 50
scene.render.dither_intensity = 0.0
scene.cycles.use_denoising = False
scene.cycles.samples = 128
scene.cycles.sampling_pattern = 'TABULATED_SOBOL'
scene.cycles.use_adaptive_sampling = False
scene.cycles.use_light_tree = False
scene.cycles.blur_glossy = 0.0
scene.cycles.sample_clamp_indirect = 0.0
scene.view_settings.view_transform = 'Standard'
bpy.context.view_layer.update()

# ---- added for rendering (the .blend has no active camera and no usable light): camera, sun
cam_auto = bpy.data.cameras.new('AutoCamera')
cam_auto.lens = 50.0
cam_auto.sensor_width = 36.0
cam_auto.clip_end = 1000.0
ob_auto_camera = bpy.data.objects.new('AutoCamera', cam_auto)
scene.collection.objects.link(ob_auto_camera)
ob_auto_camera.location = (2.13151, -2.48476, 2.5636)
ob_auto_camera.rotation_euler = (1.09748, -7.21219e-08, 0.694738)
scene.camera = ob_auto_camera
light_auto_sun = bpy.data.lights.new('AutoSun', 'SUN')
light_auto_sun.energy = 3.0
light_auto_sun.angle = 0.0523599
ob_auto_sun = bpy.data.objects.new('AutoSun', light_auto_sun)
scene.collection.objects.link(ob_auto_sun)
ob_auto_sun.rotation_euler = (0.872665, 0.174533, 0.523599)
bpy.context.view_layer.update()
